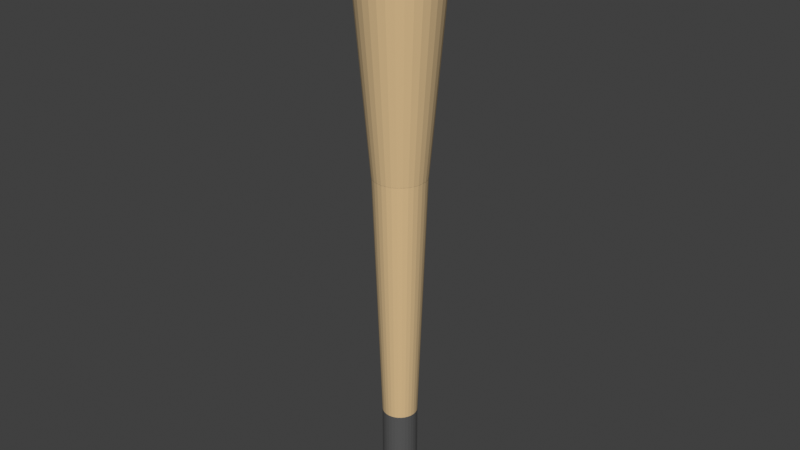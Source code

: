 # Source: BaseballBat.blend  (saved by Blender 4.0.36; exported with 4.5.12 LTS)
import bpy
from mathutils import Matrix  # noqa: F401  (used for matrix-valued properties, if any)

bpy.ops.wm.read_factory_settings(use_empty=True)
scene = bpy.context.scene
scene.name = 'Scene'

# ---- collections
col_baseballbat = bpy.data.collections.new('BaseballBat'); scene.collection.children.link(col_baseballbat)

# ---- materials (node trees are filled in below, after node groups)
mat_bat_grip = bpy.data.materials.new('Bat_Grip')
mat_bat_grip.use_transparent_shadow = False
mat_bat_wood = bpy.data.materials.new('Bat_Wood')
mat_bat_wood.use_transparent_shadow = False

# ---- material node trees
mat_bat_grip.use_nodes = True; mat_bat_grip.node_tree.nodes.clear()
_N = mat_bat_grip.node_tree.nodes; _L = mat_bat_grip.node_tree.links
n0 = _N.new('ShaderNodeBsdfPrincipled'); n0.name = 'Principled BSDF'; n0.location = (10, 300)
n0.inputs[0].default_value = (0.1, 0.1, 0.1, 1.0)
n0.inputs[2].default_value = 0.55
n0.inputs[3].default_value = 1.45
n1 = _N.new('ShaderNodeOutputMaterial'); n1.name = 'Material Output'; n1.location = (300, 300)
_L.new(n0.outputs[0], n1.inputs[0])
n1.is_active_output = True
mat_bat_wood.use_nodes = True; mat_bat_wood.node_tree.nodes.clear()
_N = mat_bat_wood.node_tree.nodes; _L = mat_bat_wood.node_tree.links
n0 = _N.new('ShaderNodeBsdfPrincipled'); n0.name = 'Principled BSDF'; n0.location = (10, 300)
n0.inputs[0].default_value = (0.72, 0.52, 0.28, 1.0)
n0.inputs[2].default_value = 0.55
n0.inputs[3].default_value = 1.45
n1 = _N.new('ShaderNodeOutputMaterial'); n1.name = 'Material Output'; n1.location = (300, 300)
_L.new(n0.outputs[0], n1.inputs[0])
n1.is_active_output = True

# ---- world
world_world = bpy.data.worlds.new('World'); scene.world = world_world
world_world.use_nodes = True; world_world.node_tree.nodes.clear()
_N = world_world.node_tree.nodes; _L = world_world.node_tree.links
n0 = _N.new('ShaderNodeOutputWorld'); n0.name = 'World Output'; n0.location = (300, 300)
n1 = _N.new('ShaderNodeBackground'); n1.name = 'Background'; n1.location = (10, 300)
n1.inputs[0].default_value = (0.05088, 0.05088, 0.05088, 1.0)
_L.new(n1.outputs[0], n0.inputs[0])
n0.is_active_output = True
world_world.color = (0.05088, 0.05088, 0.05088)
world_world.use_sun_shadow = False
world_world.sun_shadow_jitter_overblur = 0.0

# ---- meshes
me_cone_014 = bpy.data.meshes.new('Cone.014')
me_cone_014.from_pydata([(0.0, 0.06, -0.175), (0.0, 0.06, 0.175), (0.01171, 0.05885, -0.175), (0.01171, 0.05885, 0.175), (0.02296, 0.05543, -0.175), (0.02296, 0.05543, 0.175), (0.03333, 0.04989, -0.175), (0.03333, 0.04989, 0.175), (0.04243, 0.04243, -0.175), (0.04243, 0.04243, 0.175), (0.04989, 0.03333, -0.175), (0.04989, 0.03333, 0.175), (0.05543, 0.02296, -0.175), (0.05543, 0.02296, 0.175), (0.05885, 0.01171, -0.175), (0.05885, 0.01171, 0.175), (0.06, 0.0, -0.175), (0.06, 0.0, 0.175), (0.05885, -0.01171, -0.175), (0.05885, -0.01171, 0.175), (0.05543, -0.02296, -0.175), (0.05543, -0.02296, 0.175), (0.04989, -0.03333, -0.175), (0.04989, -0.03333, 0.175), (0.04243, -0.04243, -0.175), (0.04243, -0.04243, 0.175), (0.03333, -0.04989, -0.175), (0.03333, -0.04989, 0.175), (0.02296, -0.05543, -0.175), (0.02296, -0.05543, 0.175), (0.01171, -0.05885, -0.175), (0.01171, -0.05885, 0.175), (0.0, -0.06, -0.175), (0.0, -0.06, 0.175), (-0.01171, -0.05885, -0.175), (-0.01171, -0.05885, 0.175), (-0.02296, -0.05543, -0.175), (-0.02296, -0.05543, 0.175), (-0.03333, -0.04989, -0.175), (-0.03333, -0.04989, 0.175), (-0.04243, -0.04243, -0.175), (-0.04243, -0.04243, 0.175), (-0.04989, -0.03333, -0.175), (-0.04989, -0.03333, 0.175), (-0.05543, -0.02296, -0.175), (-0.05543, -0.02296, 0.175), (-0.05885, -0.01171, -0.175), (-0.05885, -0.01171, 0.175), (-0.06, 0.0, -0.175), (-0.06, 0.0, 0.175), (-0.05885, 0.01171, -0.175), (-0.05885, 0.01171, 0.175), (-0.05543, 0.02296, -0.175), (-0.05543, 0.02296, 0.175), (-0.04989, 0.03333, -0.175), (-0.04989, 0.03333, 0.175), (-0.04243, 0.04243, -0.175), (-0.04243, 0.04243, 0.175), (-0.03333, 0.04989, -0.175), (-0.03333, 0.04989, 0.175), (-0.02296, 0.05543, -0.175), (-0.02296, 0.05543, 0.175), (-0.01171, 0.05885, -0.175), (-0.01171, 0.05885, 0.175)], [], [(0, 1, 3, 2), (2, 3, 5, 4), (4, 5, 7, 6), (6, 7, 9, 8), (8, 9, 11, 10), (10, 11, 13, 12), (12, 13, 15, 14), (14, 15, 17, 16), (16, 17, 19, 18), (18, 19, 21, 20), (20, 21, 23, 22), (22, 23, 25, 24), (24, 25, 27, 26), (26, 27, 29, 28), (28, 29, 31, 30), (30, 31, 33, 32), (32, 33, 35, 34), (34, 35, 37, 36), (36, 37, 39, 38), (38, 39, 41, 40), (40, 41, 43, 42), (42, 43, 45, 44), (44, 45, 47, 46), (46, 47, 49, 48), (48, 49, 51, 50), (50, 51, 53, 52), (52, 53, 55, 54), (54, 55, 57, 56), (56, 57, 59, 58), (58, 59, 61, 60), (3, 1, 63, 61, 59, 57, 55, 53, 51, 49, 47, 45, 43, 41, 39, 37, 35, 33, 31, 29, 27, 25, 23, 21, 19, 17, 15, 13, 11, 9, 7, 5), (60, 61, 63, 62), (62, 63, 1, 0), (0, 2, 4, 6, 8, 10, 12, 14, 16, 18, 20, 22, 24, 26, 28, 30, 32, 34, 36, 38, 40, 42, 44, 46, 48, 50, 52, 54, 56, 58, 60, 62)])
_uv = me_cone_014.uv_layers.new(name='UVMap')
_uv.uv.foreach_set('vector', [1.0, 0.5, 1.0, 1.0, 0.9688, 1.0, 0.9688, 0.5, 0.9688, 0.5, 0.9688, 1.0, 0.9375, 1.0, 0.9375, 0.5, 0.9375, 0.5, 0.9375, 1.0, 0.9062, 1.0, 0.9062, 0.5, 0.9062, 0.5, 0.9062, 1.0, 0.875, 1.0, 0.875, 0.5, 0.875, 0.5, 0.875, 1.0, 0.8438, 1.0, 0.8438, 0.5, 0.8438, 0.5, 0.8438, 1.0, 0.8125, 1.0, 0.8125, 0.5, 0.8125, 0.5, 0.8125, 1.0, 0.7812, 1.0, 0.7812, 0.5, 0.7812, 0.5, 0.7812, 1.0, 0.75, 1.0, 0.75, 0.5, 0.75, 0.5, 0.75, 1.0, 0.7188, 1.0, 0.7188, 0.5, 0.7188, 0.5, 0.7188, 1.0, 0.6875, 1.0, 0.6875, 0.5, 0.6875, 0.5, 0.6875, 1.0, 0.6562, 1.0, 0.6562, 0.5, 0.6562, 0.5, 0.6562, 1.0, 0.625, 1.0, 0.625, 0.5, 0.625, 0.5, 0.625, 1.0, 0.5938, 1.0, 0.5938, 0.5, 0.5938, 0.5, 0.5938, 1.0, 0.5625, 1.0, 0.5625, 0.5, 0.5625, 0.5, 0.5625, 1.0, 0.5312, 1.0, 0.5312, 0.5, 0.5312, 0.5, 0.5312, 1.0, 0.5, 1.0, 0.5, 0.5, 0.5, 0.5, 0.5, 1.0, 0.4688, 1.0, 0.4688, 0.5, 0.4688, 0.5, 0.4688, 1.0, 0.4375, 1.0, 0.4375, 0.5, 0.4375, 0.5, 0.4375, 1.0, 0.4062, 1.0, 0.4062, 0.5, 0.4062, 0.5, 0.4062, 1.0, 0.375, 1.0, 0.375, 0.5, 0.375, 0.5, 0.375, 1.0, 0.3438, 1.0, 0.3438, 0.5, 0.3438, 0.5, 0.3438, 1.0, 0.3125, 1.0, 0.3125, 0.5, 0.3125, 0.5, 0.3125, 1.0, 0.2812, 1.0, 0.2812, 0.5, 0.2812, 0.5, 0.2812, 1.0, 0.25, 1.0, 0.25, 0.5, 0.25, 0.5, 0.25, 1.0, 0.2188, 1.0, 0.2188, 0.5, 0.2188, 0.5, 0.2188, 1.0, 0.1875, 1.0, 0.1875, 0.5, 0.1875, 0.5, 0.1875, 1.0, 0.1562, 1.0, 0.1562, 0.5, 0.1562, 0.5, 0.1562, 1.0, 0.125, 1.0, 0.125, 0.5, 0.125, 0.5, 0.125, 1.0, 0.09375, 1.0, 0.09375, 0.5, 0.09375, 0.5, 0.09375, 1.0, 0.0625, 1.0, 0.0625, 0.5, 0.2968, 0.4854, 0.25, 0.49, 0.2032, 0.4854, 0.1582, 0.4717, 0.1167, 0.4496, 0.08029, 0.4197, 0.05045, 0.3833, 0.02827, 0.3418, 0.01461, 0.2968, 0.01, 0.25, 0.01461, 0.2032, 0.02827, 0.1582, 0.05045, 0.1167, 0.08029, 0.08029, 0.1167, 0.05045, 0.1582, 0.02827, 0.2032, 0.01461, 0.25, 0.01, 0.2968, 0.01461, 0.3418, 0.02827, 0.3833, 0.05045, 0.4197, 0.08029, 0.4496, 0.1167, 0.4717, 0.1582, 0.4854, 0.2032, 0.49, 0.25, 0.4854, 0.2968, 0.4717, 0.3418, 0.4496, 0.3833, 0.4197, 0.4197, 0.3833, 0.4496, 0.3418, 0.4717, 0.0625, 0.5, 0.0625, 1.0, 0.03125, 1.0, 0.03125, 0.5, 0.03125, 0.5, 0.03125, 1.0, 0.0, 1.0, 0.0, 0.5, 0.75, 0.49, 0.7968, 0.4854, 0.8418, 0.4717, 0.8833, 0.4496, 0.9197, 0.4197, 0.9496, 0.3833, 0.9717, 0.3418, 0.9854, 0.2968, 0.99, 0.25, 0.9854, 0.2032, 0.9717, 0.1582, 0.9496, 0.1167, 0.9197, 0.08029, 0.8833, 0.05045, 0.8418, 0.02827, 0.7968, 0.01461, 0.75, 0.01, 0.7032, 0.01461, 0.6582, 0.02827, 0.6167, 0.05045, 0.5803, 0.08029, 0.5504, 0.1167, 0.5283, 0.1582, 0.5146, 0.2032, 0.51, 0.25, 0.5146, 0.2968, 0.5283, 0.3418, 0.5504, 0.3833, 0.5803, 0.4197, 0.6167, 0.4496, 0.6582, 0.4717, 0.7032, 0.4854])
me_cone_014.materials.append(mat_bat_grip)
me_cone_014.update()
me_cone_015 = bpy.data.meshes.new('Cone.015')
me_cone_015.from_pydata([(0.0, 0.06, -0.45), (0.0, 0.09, 0.45), (0.01171, 0.05885, -0.45), (0.01756, 0.08827, 0.45), (0.02296, 0.05543, -0.45), (0.03444, 0.08315, 0.45), (0.03333, 0.04989, -0.45), (0.05, 0.07483, 0.45), (0.04243, 0.04243, -0.45), (0.06364, 0.06364, 0.45), (0.04989, 0.03333, -0.45), (0.07483, 0.05, 0.45), (0.05543, 0.02296, -0.45), (0.08315, 0.03444, 0.45), (0.05885, 0.01171, -0.45), (0.08827, 0.01756, 0.45), (0.06, 0.0, -0.45), (0.09, 0.0, 0.45), (0.05885, -0.01171, -0.45), (0.08827, -0.01756, 0.45), (0.05543, -0.02296, -0.45), (0.08315, -0.03444, 0.45), (0.04989, -0.03333, -0.45), (0.07483, -0.05, 0.45), (0.04243, -0.04243, -0.45), (0.06364, -0.06364, 0.45), (0.03333, -0.04989, -0.45), (0.05, -0.07483, 0.45), (0.02296, -0.05543, -0.45), (0.03444, -0.08315, 0.45), (0.01171, -0.05885, -0.45), (0.01756, -0.08827, 0.45), (0.0, -0.06, -0.45), (0.0, -0.09, 0.45), (-0.01171, -0.05885, -0.45), (-0.01756, -0.08827, 0.45), (-0.02296, -0.05543, -0.45), (-0.03444, -0.08315, 0.45), (-0.03333, -0.04989, -0.45), (-0.05, -0.07483, 0.45), (-0.04243, -0.04243, -0.45), (-0.06364, -0.06364, 0.45), (-0.04989, -0.03333, -0.45), (-0.07483, -0.05, 0.45), (-0.05543, -0.02296, -0.45), (-0.08315, -0.03444, 0.45), (-0.05885, -0.01171, -0.45), (-0.08827, -0.01756, 0.45), (-0.06, 0.0, -0.45), (-0.09, 0.0, 0.45), (-0.05885, 0.01171, -0.45), (-0.08827, 0.01756, 0.45), (-0.05543, 0.02296, -0.45), (-0.08315, 0.03444, 0.45), (-0.04989, 0.03333, -0.45), (-0.07483, 0.05, 0.45), (-0.04243, 0.04243, -0.45), (-0.06364, 0.06364, 0.45), (-0.03333, 0.04989, -0.45), (-0.05, 0.07483, 0.45), (-0.02296, 0.05543, -0.45), (-0.03444, 0.08315, 0.45), (-0.01171, 0.05885, -0.45), (-0.01756, 0.08827, 0.45)], [], [(0, 1, 3, 2), (2, 3, 5, 4), (4, 5, 7, 6), (6, 7, 9, 8), (8, 9, 11, 10), (10, 11, 13, 12), (12, 13, 15, 14), (14, 15, 17, 16), (16, 17, 19, 18), (18, 19, 21, 20), (20, 21, 23, 22), (22, 23, 25, 24), (24, 25, 27, 26), (26, 27, 29, 28), (28, 29, 31, 30), (30, 31, 33, 32), (32, 33, 35, 34), (34, 35, 37, 36), (36, 37, 39, 38), (38, 39, 41, 40), (40, 41, 43, 42), (42, 43, 45, 44), (44, 45, 47, 46), (46, 47, 49, 48), (48, 49, 51, 50), (50, 51, 53, 52), (52, 53, 55, 54), (54, 55, 57, 56), (56, 57, 59, 58), (58, 59, 61, 60), (3, 1, 63, 61, 59, 57, 55, 53, 51, 49, 47, 45, 43, 41, 39, 37, 35, 33, 31, 29, 27, 25, 23, 21, 19, 17, 15, 13, 11, 9, 7, 5), (60, 61, 63, 62), (62, 63, 1, 0), (0, 2, 4, 6, 8, 10, 12, 14, 16, 18, 20, 22, 24, 26, 28, 30, 32, 34, 36, 38, 40, 42, 44, 46, 48, 50, 52, 54, 56, 58, 60, 62)])
_uv = me_cone_015.uv_layers.new(name='UVMap')
_uv.uv.foreach_set('vector', [1.0, 0.5, 1.0, 1.0, 0.9688, 1.0, 0.9688, 0.5, 0.9688, 0.5, 0.9688, 1.0, 0.9375, 1.0, 0.9375, 0.5, 0.9375, 0.5, 0.9375, 1.0, 0.9062, 1.0, 0.9062, 0.5, 0.9062, 0.5, 0.9062, 1.0, 0.875, 1.0, 0.875, 0.5, 0.875, 0.5, 0.875, 1.0, 0.8438, 1.0, 0.8438, 0.5, 0.8438, 0.5, 0.8438, 1.0, 0.8125, 1.0, 0.8125, 0.5, 0.8125, 0.5, 0.8125, 1.0, 0.7812, 1.0, 0.7812, 0.5, 0.7812, 0.5, 0.7812, 1.0, 0.75, 1.0, 0.75, 0.5, 0.75, 0.5, 0.75, 1.0, 0.7188, 1.0, 0.7188, 0.5, 0.7188, 0.5, 0.7188, 1.0, 0.6875, 1.0, 0.6875, 0.5, 0.6875, 0.5, 0.6875, 1.0, 0.6562, 1.0, 0.6562, 0.5, 0.6562, 0.5, 0.6562, 1.0, 0.625, 1.0, 0.625, 0.5, 0.625, 0.5, 0.625, 1.0, 0.5938, 1.0, 0.5938, 0.5, 0.5938, 0.5, 0.5938, 1.0, 0.5625, 1.0, 0.5625, 0.5, 0.5625, 0.5, 0.5625, 1.0, 0.5312, 1.0, 0.5312, 0.5, 0.5312, 0.5, 0.5312, 1.0, 0.5, 1.0, 0.5, 0.5, 0.5, 0.5, 0.5, 1.0, 0.4688, 1.0, 0.4688, 0.5, 0.4688, 0.5, 0.4688, 1.0, 0.4375, 1.0, 0.4375, 0.5, 0.4375, 0.5, 0.4375, 1.0, 0.4062, 1.0, 0.4062, 0.5, 0.4062, 0.5, 0.4062, 1.0, 0.375, 1.0, 0.375, 0.5, 0.375, 0.5, 0.375, 1.0, 0.3438, 1.0, 0.3438, 0.5, 0.3438, 0.5, 0.3438, 1.0, 0.3125, 1.0, 0.3125, 0.5, 0.3125, 0.5, 0.3125, 1.0, 0.2812, 1.0, 0.2812, 0.5, 0.2812, 0.5, 0.2812, 1.0, 0.25, 1.0, 0.25, 0.5, 0.25, 0.5, 0.25, 1.0, 0.2188, 1.0, 0.2188, 0.5, 0.2188, 0.5, 0.2188, 1.0, 0.1875, 1.0, 0.1875, 0.5, 0.1875, 0.5, 0.1875, 1.0, 0.1562, 1.0, 0.1562, 0.5, 0.1562, 0.5, 0.1562, 1.0, 0.125, 1.0, 0.125, 0.5, 0.125, 0.5, 0.125, 1.0, 0.09375, 1.0, 0.09375, 0.5, 0.09375, 0.5, 0.09375, 1.0, 0.0625, 1.0, 0.0625, 0.5, 0.2968, 0.4854, 0.25, 0.49, 0.2032, 0.4854, 0.1582, 0.4717, 0.1167, 0.4496, 0.08029, 0.4197, 0.05045, 0.3833, 0.02827, 0.3418, 0.01461, 0.2968, 0.01, 0.25, 0.01461, 0.2032, 0.02827, 0.1582, 0.05045, 0.1167, 0.08029, 0.08029, 0.1167, 0.05045, 0.1582, 0.02827, 0.2032, 0.01461, 0.25, 0.01, 0.2968, 0.01461, 0.3418, 0.02827, 0.3833, 0.05045, 0.4197, 0.08029, 0.4496, 0.1167, 0.4717, 0.1582, 0.4854, 0.2032, 0.49, 0.25, 0.4854, 0.2968, 0.4717, 0.3418, 0.4496, 0.3833, 0.4197, 0.4197, 0.3833, 0.4496, 0.3418, 0.4717, 0.0625, 0.5, 0.0625, 1.0, 0.03125, 1.0, 0.03125, 0.5, 0.03125, 0.5, 0.03125, 1.0, 0.0, 1.0, 0.0, 0.5, 0.75, 0.49, 0.7968, 0.4854, 0.8418, 0.4717, 0.8833, 0.4496, 0.9197, 0.4197, 0.9496, 0.3833, 0.9717, 0.3418, 0.9854, 0.2968, 0.99, 0.25, 0.9854, 0.2032, 0.9717, 0.1582, 0.9496, 0.1167, 0.9197, 0.08029, 0.8833, 0.05045, 0.8418, 0.02827, 0.7968, 0.01461, 0.75, 0.01, 0.7032, 0.01461, 0.6582, 0.02827, 0.6167, 0.05045, 0.5803, 0.08029, 0.5504, 0.1167, 0.5283, 0.1582, 0.5146, 0.2032, 0.51, 0.25, 0.5146, 0.2968, 0.5283, 0.3418, 0.5504, 0.3833, 0.5803, 0.4197, 0.6167, 0.4496, 0.6582, 0.4717, 0.7032, 0.4854])
me_cone_015.materials.append(mat_bat_wood)
me_cone_015.update()
me_cone_016 = bpy.data.meshes.new('Cone.016')
me_cone_016.from_pydata([(0.0, 0.09, -0.425), (0.0, 0.16, 0.425), (0.01756, 0.08827, -0.425), (0.03121, 0.1569, 0.425), (0.03444, 0.08315, -0.425), (0.06123, 0.1478, 0.425), (0.05, 0.07483, -0.425), (0.08889, 0.133, 0.425), (0.06364, 0.06364, -0.425), (0.1131, 0.1131, 0.425), (0.07483, 0.05, -0.425), (0.133, 0.08889, 0.425), (0.08315, 0.03444, -0.425), (0.1478, 0.06123, 0.425), (0.08827, 0.01756, -0.425), (0.1569, 0.03121, 0.425), (0.09, 0.0, -0.425), (0.16, 0.0, 0.425), (0.08827, -0.01756, -0.425), (0.1569, -0.03121, 0.425), (0.08315, -0.03444, -0.425), (0.1478, -0.06123, 0.425), (0.07483, -0.05, -0.425), (0.133, -0.08889, 0.425), (0.06364, -0.06364, -0.425), (0.1131, -0.1131, 0.425), (0.05, -0.07483, -0.425), (0.08889, -0.133, 0.425), (0.03444, -0.08315, -0.425), (0.06123, -0.1478, 0.425), (0.01756, -0.08827, -0.425), (0.03121, -0.1569, 0.425), (0.0, -0.09, -0.425), (0.0, -0.16, 0.425), (-0.01756, -0.08827, -0.425), (-0.03121, -0.1569, 0.425), (-0.03444, -0.08315, -0.425), (-0.06123, -0.1478, 0.425), (-0.05, -0.07483, -0.425), (-0.08889, -0.133, 0.425), (-0.06364, -0.06364, -0.425), (-0.1131, -0.1131, 0.425), (-0.07483, -0.05, -0.425), (-0.133, -0.08889, 0.425), (-0.08315, -0.03444, -0.425), (-0.1478, -0.06123, 0.425), (-0.08827, -0.01756, -0.425), (-0.1569, -0.03121, 0.425), (-0.09, 0.0, -0.425), (-0.16, 0.0, 0.425), (-0.08827, 0.01756, -0.425), (-0.1569, 0.03121, 0.425), (-0.08315, 0.03444, -0.425), (-0.1478, 0.06123, 0.425), (-0.07483, 0.05, -0.425), (-0.133, 0.08889, 0.425), (-0.06364, 0.06364, -0.425), (-0.1131, 0.1131, 0.425), (-0.05, 0.07483, -0.425), (-0.08889, 0.133, 0.425), (-0.03444, 0.08315, -0.425), (-0.06123, 0.1478, 0.425), (-0.01756, 0.08827, -0.425), (-0.03121, 0.1569, 0.425)], [], [(0, 1, 3, 2), (2, 3, 5, 4), (4, 5, 7, 6), (6, 7, 9, 8), (8, 9, 11, 10), (10, 11, 13, 12), (12, 13, 15, 14), (14, 15, 17, 16), (16, 17, 19, 18), (18, 19, 21, 20), (20, 21, 23, 22), (22, 23, 25, 24), (24, 25, 27, 26), (26, 27, 29, 28), (28, 29, 31, 30), (30, 31, 33, 32), (32, 33, 35, 34), (34, 35, 37, 36), (36, 37, 39, 38), (38, 39, 41, 40), (40, 41, 43, 42), (42, 43, 45, 44), (44, 45, 47, 46), (46, 47, 49, 48), (48, 49, 51, 50), (50, 51, 53, 52), (52, 53, 55, 54), (54, 55, 57, 56), (56, 57, 59, 58), (58, 59, 61, 60), (3, 1, 63, 61, 59, 57, 55, 53, 51, 49, 47, 45, 43, 41, 39, 37, 35, 33, 31, 29, 27, 25, 23, 21, 19, 17, 15, 13, 11, 9, 7, 5), (60, 61, 63, 62), (62, 63, 1, 0), (0, 2, 4, 6, 8, 10, 12, 14, 16, 18, 20, 22, 24, 26, 28, 30, 32, 34, 36, 38, 40, 42, 44, 46, 48, 50, 52, 54, 56, 58, 60, 62)])
_uv = me_cone_016.uv_layers.new(name='UVMap')
_uv.uv.foreach_set('vector', [1.0, 0.5, 1.0, 1.0, 0.9688, 1.0, 0.9688, 0.5, 0.9688, 0.5, 0.9688, 1.0, 0.9375, 1.0, 0.9375, 0.5, 0.9375, 0.5, 0.9375, 1.0, 0.9062, 1.0, 0.9062, 0.5, 0.9062, 0.5, 0.9062, 1.0, 0.875, 1.0, 0.875, 0.5, 0.875, 0.5, 0.875, 1.0, 0.8438, 1.0, 0.8438, 0.5, 0.8438, 0.5, 0.8438, 1.0, 0.8125, 1.0, 0.8125, 0.5, 0.8125, 0.5, 0.8125, 1.0, 0.7812, 1.0, 0.7812, 0.5, 0.7812, 0.5, 0.7812, 1.0, 0.75, 1.0, 0.75, 0.5, 0.75, 0.5, 0.75, 1.0, 0.7188, 1.0, 0.7188, 0.5, 0.7188, 0.5, 0.7188, 1.0, 0.6875, 1.0, 0.6875, 0.5, 0.6875, 0.5, 0.6875, 1.0, 0.6562, 1.0, 0.6562, 0.5, 0.6562, 0.5, 0.6562, 1.0, 0.625, 1.0, 0.625, 0.5, 0.625, 0.5, 0.625, 1.0, 0.5938, 1.0, 0.5938, 0.5, 0.5938, 0.5, 0.5938, 1.0, 0.5625, 1.0, 0.5625, 0.5, 0.5625, 0.5, 0.5625, 1.0, 0.5312, 1.0, 0.5312, 0.5, 0.5312, 0.5, 0.5312, 1.0, 0.5, 1.0, 0.5, 0.5, 0.5, 0.5, 0.5, 1.0, 0.4688, 1.0, 0.4688, 0.5, 0.4688, 0.5, 0.4688, 1.0, 0.4375, 1.0, 0.4375, 0.5, 0.4375, 0.5, 0.4375, 1.0, 0.4062, 1.0, 0.4062, 0.5, 0.4062, 0.5, 0.4062, 1.0, 0.375, 1.0, 0.375, 0.5, 0.375, 0.5, 0.375, 1.0, 0.3438, 1.0, 0.3438, 0.5, 0.3438, 0.5, 0.3438, 1.0, 0.3125, 1.0, 0.3125, 0.5, 0.3125, 0.5, 0.3125, 1.0, 0.2812, 1.0, 0.2812, 0.5, 0.2812, 0.5, 0.2812, 1.0, 0.25, 1.0, 0.25, 0.5, 0.25, 0.5, 0.25, 1.0, 0.2188, 1.0, 0.2188, 0.5, 0.2188, 0.5, 0.2188, 1.0, 0.1875, 1.0, 0.1875, 0.5, 0.1875, 0.5, 0.1875, 1.0, 0.1562, 1.0, 0.1562, 0.5, 0.1562, 0.5, 0.1562, 1.0, 0.125, 1.0, 0.125, 0.5, 0.125, 0.5, 0.125, 1.0, 0.09375, 1.0, 0.09375, 0.5, 0.09375, 0.5, 0.09375, 1.0, 0.0625, 1.0, 0.0625, 0.5, 0.2968, 0.4854, 0.25, 0.49, 0.2032, 0.4854, 0.1582, 0.4717, 0.1167, 0.4496, 0.08029, 0.4197, 0.05045, 0.3833, 0.02827, 0.3418, 0.01461, 0.2968, 0.01, 0.25, 0.01461, 0.2032, 0.02827, 0.1582, 0.05045, 0.1167, 0.08029, 0.08029, 0.1167, 0.05045, 0.1582, 0.02827, 0.2032, 0.01461, 0.25, 0.01, 0.2968, 0.01461, 0.3418, 0.02827, 0.3833, 0.05045, 0.4197, 0.08029, 0.4496, 0.1167, 0.4717, 0.1582, 0.4854, 0.2032, 0.49, 0.25, 0.4854, 0.2968, 0.4717, 0.3418, 0.4496, 0.3833, 0.4197, 0.4197, 0.3833, 0.4496, 0.3418, 0.4717, 0.0625, 0.5, 0.0625, 1.0, 0.03125, 1.0, 0.03125, 0.5, 0.03125, 0.5, 0.03125, 1.0, 0.0, 1.0, 0.0, 0.5, 0.75, 0.49, 0.7968, 0.4854, 0.8418, 0.4717, 0.8833, 0.4496, 0.9197, 0.4197, 0.9496, 0.3833, 0.9717, 0.3418, 0.9854, 0.2968, 0.99, 0.25, 0.9854, 0.2032, 0.9717, 0.1582, 0.9496, 0.1167, 0.9197, 0.08029, 0.8833, 0.05045, 0.8418, 0.02827, 0.7968, 0.01461, 0.75, 0.01, 0.7032, 0.01461, 0.6582, 0.02827, 0.6167, 0.05045, 0.5803, 0.08029, 0.5504, 0.1167, 0.5283, 0.1582, 0.5146, 0.2032, 0.51, 0.25, 0.5146, 0.2968, 0.5283, 0.3418, 0.5504, 0.3833, 0.5803, 0.4197, 0.6167, 0.4496, 0.6582, 0.4717, 0.7032, 0.4854])
me_cone_016.materials.append(mat_bat_wood)
me_cone_016.update()
me_cone_017 = bpy.data.meshes.new('Cone.017')
me_cone_017.from_pydata([(0.0, 0.16, -0.02), (0.0, 0.16, 0.02), (0.03121, 0.1569, -0.02), (0.03121, 0.1569, 0.02), (0.06123, 0.1478, -0.02), (0.06123, 0.1478, 0.02), (0.08889, 0.133, -0.02), (0.08889, 0.133, 0.02), (0.1131, 0.1131, -0.02), (0.1131, 0.1131, 0.02), (0.133, 0.08889, -0.02), (0.133, 0.08889, 0.02), (0.1478, 0.06123, -0.02), (0.1478, 0.06123, 0.02), (0.1569, 0.03121, -0.02), (0.1569, 0.03121, 0.02), (0.16, 0.0, -0.02), (0.16, 0.0, 0.02), (0.1569, -0.03121, -0.02), (0.1569, -0.03121, 0.02), (0.1478, -0.06123, -0.02), (0.1478, -0.06123, 0.02), (0.133, -0.08889, -0.02), (0.133, -0.08889, 0.02), (0.1131, -0.1131, -0.02), (0.1131, -0.1131, 0.02), (0.08889, -0.133, -0.02), (0.08889, -0.133, 0.02), (0.06123, -0.1478, -0.02), (0.06123, -0.1478, 0.02), (0.03121, -0.1569, -0.02), (0.03121, -0.1569, 0.02), (0.0, -0.16, -0.02), (0.0, -0.16, 0.02), (-0.03121, -0.1569, -0.02), (-0.03121, -0.1569, 0.02), (-0.06123, -0.1478, -0.02), (-0.06123, -0.1478, 0.02), (-0.08889, -0.133, -0.02), (-0.08889, -0.133, 0.02), (-0.1131, -0.1131, -0.02), (-0.1131, -0.1131, 0.02), (-0.133, -0.08889, -0.02), (-0.133, -0.08889, 0.02), (-0.1478, -0.06123, -0.02), (-0.1478, -0.06123, 0.02), (-0.1569, -0.03121, -0.02), (-0.1569, -0.03121, 0.02), (-0.16, 0.0, -0.02), (-0.16, 0.0, 0.02), (-0.1569, 0.03121, -0.02), (-0.1569, 0.03121, 0.02), (-0.1478, 0.06123, -0.02), (-0.1478, 0.06123, 0.02), (-0.133, 0.08889, -0.02), (-0.133, 0.08889, 0.02), (-0.1131, 0.1131, -0.02), (-0.1131, 0.1131, 0.02), (-0.08889, 0.133, -0.02), (-0.08889, 0.133, 0.02), (-0.06123, 0.1478, -0.02), (-0.06123, 0.1478, 0.02), (-0.03121, 0.1569, -0.02), (-0.03121, 0.1569, 0.02)], [], [(0, 1, 3, 2), (2, 3, 5, 4), (4, 5, 7, 6), (6, 7, 9, 8), (8, 9, 11, 10), (10, 11, 13, 12), (12, 13, 15, 14), (14, 15, 17, 16), (16, 17, 19, 18), (18, 19, 21, 20), (20, 21, 23, 22), (22, 23, 25, 24), (24, 25, 27, 26), (26, 27, 29, 28), (28, 29, 31, 30), (30, 31, 33, 32), (32, 33, 35, 34), (34, 35, 37, 36), (36, 37, 39, 38), (38, 39, 41, 40), (40, 41, 43, 42), (42, 43, 45, 44), (44, 45, 47, 46), (46, 47, 49, 48), (48, 49, 51, 50), (50, 51, 53, 52), (52, 53, 55, 54), (54, 55, 57, 56), (56, 57, 59, 58), (58, 59, 61, 60), (3, 1, 63, 61, 59, 57, 55, 53, 51, 49, 47, 45, 43, 41, 39, 37, 35, 33, 31, 29, 27, 25, 23, 21, 19, 17, 15, 13, 11, 9, 7, 5), (60, 61, 63, 62), (62, 63, 1, 0), (0, 2, 4, 6, 8, 10, 12, 14, 16, 18, 20, 22, 24, 26, 28, 30, 32, 34, 36, 38, 40, 42, 44, 46, 48, 50, 52, 54, 56, 58, 60, 62)])
_uv = me_cone_017.uv_layers.new(name='UVMap')
_uv.uv.foreach_set('vector', [1.0, 0.5, 1.0, 1.0, 0.9688, 1.0, 0.9688, 0.5, 0.9688, 0.5, 0.9688, 1.0, 0.9375, 1.0, 0.9375, 0.5, 0.9375, 0.5, 0.9375, 1.0, 0.9062, 1.0, 0.9062, 0.5, 0.9062, 0.5, 0.9062, 1.0, 0.875, 1.0, 0.875, 0.5, 0.875, 0.5, 0.875, 1.0, 0.8438, 1.0, 0.8438, 0.5, 0.8438, 0.5, 0.8438, 1.0, 0.8125, 1.0, 0.8125, 0.5, 0.8125, 0.5, 0.8125, 1.0, 0.7812, 1.0, 0.7812, 0.5, 0.7812, 0.5, 0.7812, 1.0, 0.75, 1.0, 0.75, 0.5, 0.75, 0.5, 0.75, 1.0, 0.7188, 1.0, 0.7188, 0.5, 0.7188, 0.5, 0.7188, 1.0, 0.6875, 1.0, 0.6875, 0.5, 0.6875, 0.5, 0.6875, 1.0, 0.6562, 1.0, 0.6562, 0.5, 0.6562, 0.5, 0.6562, 1.0, 0.625, 1.0, 0.625, 0.5, 0.625, 0.5, 0.625, 1.0, 0.5938, 1.0, 0.5938, 0.5, 0.5938, 0.5, 0.5938, 1.0, 0.5625, 1.0, 0.5625, 0.5, 0.5625, 0.5, 0.5625, 1.0, 0.5312, 1.0, 0.5312, 0.5, 0.5312, 0.5, 0.5312, 1.0, 0.5, 1.0, 0.5, 0.5, 0.5, 0.5, 0.5, 1.0, 0.4688, 1.0, 0.4688, 0.5, 0.4688, 0.5, 0.4688, 1.0, 0.4375, 1.0, 0.4375, 0.5, 0.4375, 0.5, 0.4375, 1.0, 0.4062, 1.0, 0.4062, 0.5, 0.4062, 0.5, 0.4062, 1.0, 0.375, 1.0, 0.375, 0.5, 0.375, 0.5, 0.375, 1.0, 0.3438, 1.0, 0.3438, 0.5, 0.3438, 0.5, 0.3438, 1.0, 0.3125, 1.0, 0.3125, 0.5, 0.3125, 0.5, 0.3125, 1.0, 0.2812, 1.0, 0.2812, 0.5, 0.2812, 0.5, 0.2812, 1.0, 0.25, 1.0, 0.25, 0.5, 0.25, 0.5, 0.25, 1.0, 0.2188, 1.0, 0.2188, 0.5, 0.2188, 0.5, 0.2188, 1.0, 0.1875, 1.0, 0.1875, 0.5, 0.1875, 0.5, 0.1875, 1.0, 0.1562, 1.0, 0.1562, 0.5, 0.1562, 0.5, 0.1562, 1.0, 0.125, 1.0, 0.125, 0.5, 0.125, 0.5, 0.125, 1.0, 0.09375, 1.0, 0.09375, 0.5, 0.09375, 0.5, 0.09375, 1.0, 0.0625, 1.0, 0.0625, 0.5, 0.2968, 0.4854, 0.25, 0.49, 0.2032, 0.4854, 0.1582, 0.4717, 0.1167, 0.4496, 0.08029, 0.4197, 0.05045, 0.3833, 0.02827, 0.3418, 0.01461, 0.2968, 0.01, 0.25, 0.01461, 0.2032, 0.02827, 0.1582, 0.05045, 0.1167, 0.08029, 0.08029, 0.1167, 0.05045, 0.1582, 0.02827, 0.2032, 0.01461, 0.25, 0.01, 0.2968, 0.01461, 0.3418, 0.02827, 0.3833, 0.05045, 0.4197, 0.08029, 0.4496, 0.1167, 0.4717, 0.1582, 0.4854, 0.2032, 0.49, 0.25, 0.4854, 0.2968, 0.4717, 0.3418, 0.4496, 0.3833, 0.4197, 0.4197, 0.3833, 0.4496, 0.3418, 0.4717, 0.0625, 0.5, 0.0625, 1.0, 0.03125, 1.0, 0.03125, 0.5, 0.03125, 0.5, 0.03125, 1.0, 0.0, 1.0, 0.0, 0.5, 0.75, 0.49, 0.7968, 0.4854, 0.8418, 0.4717, 0.8833, 0.4496, 0.9197, 0.4197, 0.9496, 0.3833, 0.9717, 0.3418, 0.9854, 0.2968, 0.99, 0.25, 0.9854, 0.2032, 0.9717, 0.1582, 0.9496, 0.1167, 0.9197, 0.08029, 0.8833, 0.05045, 0.8418, 0.02827, 0.7968, 0.01461, 0.75, 0.01, 0.7032, 0.01461, 0.6582, 0.02827, 0.6167, 0.05045, 0.5803, 0.08029, 0.5504, 0.1167, 0.5283, 0.1582, 0.5146, 0.2032, 0.51, 0.25, 0.5146, 0.2968, 0.5283, 0.3418, 0.5504, 0.3833, 0.5803, 0.4197, 0.6167, 0.4496, 0.6582, 0.4717, 0.7032, 0.4854])
me_cone_017.materials.append(mat_bat_wood)
me_cone_017.update()

# ---- objects
ob_accessory_baseballbat = bpy.data.objects.new('ACCESSORY_BaseballBat', None)
ob_bat_grip = bpy.data.objects.new('Bat_Grip', me_cone_014)
ob_bat_handle = bpy.data.objects.new('Bat_Handle', me_cone_015)
ob_bat_barrel = bpy.data.objects.new('Bat_Barrel', me_cone_016)
ob_bat_cap = bpy.data.objects.new('Bat_Cap', me_cone_017)

# ---- transforms, parenting, visibility, modifiers, constraints
ob_accessory_baseballbat.location = (0.0, 0.0, 0.0)
ob_accessory_baseballbat.empty_display_size = 0.2
ob_bat_grip.parent = ob_accessory_baseballbat
ob_bat_grip.location = (0.0, 0.0, 0.175)
ob_bat_handle.parent = ob_accessory_baseballbat
ob_bat_handle.location = (0.0, 0.0, 0.8)
ob_bat_barrel.parent = ob_accessory_baseballbat
ob_bat_barrel.location = (0.0, 0.0, 1.65)
ob_bat_cap.parent = ob_accessory_baseballbat
ob_bat_cap.location = (0.0, 0.0, 2.09)

# ---- collection membership
scene.collection.objects.link(ob_accessory_baseballbat)
col_baseballbat.objects.link(ob_accessory_baseballbat)
col_baseballbat.objects.link(ob_bat_grip)
col_baseballbat.objects.link(ob_bat_handle)
col_baseballbat.objects.link(ob_bat_barrel)
col_baseballbat.objects.link(ob_bat_cap)

# ---- scene / render settings (as saved in the file)
scene.frame_start = 1; scene.frame_end = 250; scene.frame_set(1)
scene.render.engine = 'BLENDER_EEVEE_NEXT'
scene.cycles.sampling_pattern = 'TABULATED_SOBOL'
scene.view_settings.view_transform = 'Standard'
bpy.context.view_layer.update()

# ---- added for rendering (the .blend has no active camera and no usable light): camera, sun
cam_auto = bpy.data.cameras.new('AutoCamera')
cam_auto.lens = 50.0
cam_auto.sensor_width = 36.0
cam_auto.clip_end = 1000.0
ob_auto_camera = bpy.data.objects.new('AutoCamera', cam_auto)
scene.collection.objects.link(ob_auto_camera)
ob_auto_camera.location = (1.99662, -2.39595, 2.6523)
ob_auto_camera.rotation_euler = (1.09748, -7.21219e-08, 0.694738)
scene.camera = ob_auto_camera
light_auto_sun = bpy.data.lights.new('AutoSun', 'SUN')
light_auto_sun.energy = 3.0
light_auto_sun.angle = 0.0523599
ob_auto_sun = bpy.data.objects.new('AutoSun', light_auto_sun)
scene.collection.objects.link(ob_auto_sun)
ob_auto_sun.rotation_euler = (0.872665, 0.174533, 0.523599)
bpy.context.view_layer.update()
